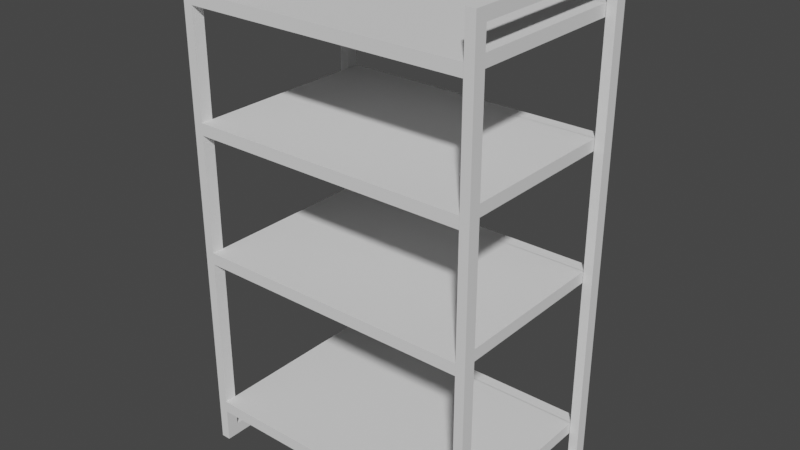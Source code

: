 # Source: tag_re.blend  (saved by Blender 2.91.10; exported with 4.5.12 LTS)
import bpy
from mathutils import Matrix  # noqa: F401  (used for matrix-valued properties, if any)

bpy.ops.wm.read_factory_settings(use_empty=True)
scene = bpy.context.scene
scene.name = 'Scene'

# ---- collections
col_collection = bpy.data.collections.new('Collection'); scene.collection.children.link(col_collection)

# ---- world
world_world = bpy.data.worlds.new('World'); scene.world = world_world
world_world.use_nodes = True; world_world.node_tree.nodes.clear()
_N = world_world.node_tree.nodes; _L = world_world.node_tree.links
n0 = _N.new('ShaderNodeOutputWorld'); n0.name = 'World Output'; n0.location = (300, 300)
n1 = _N.new('ShaderNodeBackground'); n1.name = 'Background'; n1.location = (10, 300)
n1.inputs[0].default_value = (0.05088, 0.05088, 0.05088, 1.0)
_L.new(n1.outputs[0], n0.inputs[0])
n0.is_active_output = True
world_world.color = (0.05088, 0.05088, 0.05088)
world_world.use_sun_shadow = False
world_world.sun_shadow_jitter_overblur = 0.0

# ---- meshes
me_cube = bpy.data.meshes.new('Cube')
me_cube.from_pydata([(1.248, 1.248, 1.248), (1.248, 1.248, -1.248), (1.248, -1.248, 1.248), (1.248, -1.248, -1.248), (-1.248, 1.248, 1.248), (-1.248, 1.248, -1.248), (-1.248, -1.248, 1.248), (-1.248, -1.248, -1.248), (1.248, 37.67, 1.248), (1.248, 37.67, -1.248), (-1.248, 37.67, 1.248), (-1.248, 37.67, -1.248), (1.248, 40.25, 1.248), (1.248, 40.25, -1.248), (-1.248, 40.25, 1.248), (-1.248, 40.25, -1.248), (1.248, -1.248, 98.57), (-1.248, -1.248, 98.57), (1.248, 1.248, 98.57), (-1.248, 1.248, 98.57), (-1.248, 37.67, 98.57), (1.248, 37.67, 98.57), (-1.248, 40.25, 98.57), (1.248, 40.25, 98.57), (1.248, -1.248, 98.57), (-1.248, -1.248, 98.57), (1.248, 1.248, 98.57), (-1.248, 1.248, 98.57), (-1.248, 37.67, 98.57), (1.248, 37.67, 98.57), (-1.248, 40.25, 98.57), (1.248, 40.25, 98.57), (1.248, -1.248, 101.0), (-1.248, -1.248, 101.0), (1.248, 1.248, 101.0), (-1.248, 1.248, 101.0), (-1.248, 37.67, 101.0), (1.248, 37.67, 101.0), (-1.248, 40.25, 101.0), (1.248, 40.25, 101.0), (-1.248, 37.74, 98.57), (1.248, 37.74, 98.57), (-1.248, 37.74, 101.0), (1.248, 37.74, 101.0)], [], [(0, 4, 19, 18), (5, 1, 3, 7), (3, 2, 6, 7), (1, 0, 2, 3), (5, 4, 10, 11), (7, 6, 4, 5), (11, 10, 14, 15), (4, 0, 8, 10), (1, 5, 11, 9), (0, 1, 9, 8), (15, 14, 12, 13), (12, 14, 22, 23), (9, 11, 15, 13), (8, 9, 13, 12), (8, 12, 23, 21), (14, 10, 20, 22), (10, 8, 21, 20), (6, 2, 16, 17), (4, 6, 17, 19), (2, 0, 18, 16), (17, 16, 24, 25), (18, 19, 27, 26), (20, 21, 29, 28), (22, 20, 28, 30), (16, 18, 26, 24), (19, 17, 25, 27), (23, 22, 30, 31), (21, 23, 31, 29), (27, 35, 42, 40), (28, 29, 37, 36), (34, 35, 33, 32), (36, 37, 39, 38), (25, 24, 32, 33), (31, 30, 38, 39), (27, 25, 33, 35), (32, 24, 31, 39), (30, 28, 36, 38), (41, 40, 42, 43), (26, 27, 40, 41), (35, 34, 43, 42)])
_uv = me_cube.uv_layers.new(name='UVMap')
_uv.uv.foreach_set('vector', [0.375, 0.0, 0.625, 0.0, 0.625, 0.0, 0.375, 0.0, 0.375, 0.25, 0.625, 0.25, 0.625, 0.5, 0.375, 0.5, 0.375, 0.5, 0.625, 0.5, 0.625, 0.75, 0.375, 0.75, 0.375, 0.75, 0.625, 0.75, 0.625, 1.0, 0.375, 1.0, 0.625, 0.75, 0.875, 0.75, 0.875, 0.75, 0.625, 0.75, 0.625, 0.5, 0.875, 0.5, 0.875, 0.75, 0.625, 0.75, 0.625, 0.75, 0.875, 0.75, 0.875, 0.75, 0.625, 0.75, 0.625, 0.0, 0.375, 0.0, 0.375, 0.0, 0.625, 0.0, 0.625, 0.25, 0.375, 0.25, 0.375, 0.25, 0.625, 0.25, 0.625, 0.75, 0.375, 0.75, 0.375, 0.75, 0.625, 0.75, 0.125, 0.5, 0.375, 0.5, 0.375, 0.75, 0.125, 0.75, 0.375, 0.75, 0.375, 0.5, 0.375, 0.5, 0.375, 0.75, 0.625, 0.25, 0.375, 0.25, 0.375, 0.25, 0.625, 0.25, 0.625, 0.75, 0.375, 0.75, 0.375, 0.75, 0.625, 0.75, 0.625, 0.75, 0.625, 0.75, 0.625, 0.75, 0.625, 0.75, 0.875, 0.75, 0.875, 0.75, 0.875, 0.75, 0.875, 0.75, 0.625, 0.0, 0.375, 0.0, 0.375, 0.0, 0.625, 0.0, 0.625, 0.75, 0.625, 0.5, 0.625, 0.5, 0.625, 0.75, 0.875, 0.75, 0.875, 0.5, 0.875, 0.5, 0.875, 0.75, 0.625, 1.0, 0.625, 0.75, 0.625, 0.75, 0.625, 1.0, 0.625, 0.75, 0.625, 0.5, 0.625, 0.5, 0.625, 0.75, 0.375, 0.0, 0.625, 0.0, 0.625, 0.0, 0.375, 0.0, 0.625, 0.0, 0.375, 0.0, 0.375, 0.0, 0.625, 0.0, 0.875, 0.75, 0.875, 0.75, 0.875, 0.75, 0.875, 0.75, 0.625, 1.0, 0.625, 0.75, 0.625, 0.75, 0.625, 1.0, 0.875, 0.75, 0.875, 0.5, 0.875, 0.5, 0.875, 0.75, 0.375, 0.75, 0.375, 0.5, 0.375, 0.5, 0.375, 0.75, 0.625, 0.75, 0.625, 0.75, 0.625, 0.75, 0.625, 0.75, 0.875, 0.75, 0.875, 0.75, 0.875, 0.75, 0.875, 0.75, 0.625, 0.0, 0.375, 0.0, 0.375, 0.0, 0.625, 0.0, 0.375, 0.0, 0.625, 0.0, 0.625, 0.25, 0.375, 0.25, 0.625, 0.0, 0.375, 0.0, 0.375, 0.0, 0.625, 0.0, 0.625, 0.75, 0.625, 0.5, 0.625, 0.5, 0.625, 0.75, 0.375, 0.75, 0.375, 0.5, 0.375, 0.5, 0.375, 0.75, 0.875, 0.75, 0.875, 0.5, 0.875, 0.5, 0.875, 0.75, 0.625, 0.5, 0.625, 0.5, 0.375, 0.75, 0.375, 0.75, 0.875, 0.75, 0.875, 0.75, 0.875, 0.75, 0.875, 0.75, 0.375, 0.0, 0.625, 0.0, 0.625, 0.0, 0.375, 0.0, 0.375, 0.0, 0.625, 0.0, 0.625, 0.0, 0.375, 0.0, 0.625, 0.0, 0.375, 0.0, 0.375, 0.0, 0.625, 0.0])
me_cube.use_remesh_fix_poles = True
me_cube.use_remesh_preserve_attributes = False
me_cube.use_mirror_vertex_groups = False
me_cube.update()
me_cube_003 = bpy.data.meshes.new('Cube.003')
me_cube_003.from_pydata([(1.248, 1.248, 1.248), (1.248, 1.248, -1.248), (1.248, -1.248, 1.248), (1.248, -1.248, -1.248), (-1.248, 1.248, 1.248), (-1.248, 1.248, -1.248), (-1.248, -1.248, 1.248), (-1.248, -1.248, -1.248), (1.248, 37.67, 1.248), (1.248, 37.67, -1.248), (-1.248, 37.67, 1.248), (-1.248, 37.67, -1.248), (1.248, 40.25, 1.248), (1.248, 40.25, -1.248), (-1.248, 40.25, 1.248), (-1.248, 40.25, -1.248), (1.248, -1.248, 98.57), (-1.248, -1.248, 98.57), (1.248, 1.248, 98.57), (-1.248, 1.248, 98.57), (-1.248, 37.67, 98.57), (1.248, 37.67, 98.57), (-1.248, 40.25, 98.57), (1.248, 40.25, 98.57), (1.248, -1.248, 98.57), (-1.248, -1.248, 98.57), (1.248, 1.248, 98.57), (-1.248, 1.248, 98.57), (-1.248, 37.67, 98.57), (1.248, 37.67, 98.57), (-1.248, 40.25, 98.57), (1.248, 40.25, 98.57), (1.248, -1.248, 101.0), (-1.248, -1.248, 101.0), (1.248, 1.248, 101.0), (-1.248, 1.248, 101.0), (-1.248, 37.67, 101.0), (1.248, 37.67, 101.0), (-1.248, 40.25, 101.0), (1.248, 40.25, 101.0), (-1.248, 37.74, 98.57), (1.248, 37.74, 98.57), (-1.248, 37.74, 101.0), (1.248, 37.74, 101.0)], [], [(0, 4, 19, 18), (5, 1, 3, 7), (3, 2, 6, 7), (1, 0, 2, 3), (5, 4, 10, 11), (7, 6, 4, 5), (11, 10, 14, 15), (4, 0, 8, 10), (1, 5, 11, 9), (0, 1, 9, 8), (15, 14, 12, 13), (12, 14, 22, 23), (9, 11, 15, 13), (8, 9, 13, 12), (8, 12, 23, 21), (14, 10, 20, 22), (10, 8, 21, 20), (6, 2, 16, 17), (4, 6, 17, 19), (2, 0, 18, 16), (17, 16, 24, 25), (18, 19, 27, 26), (20, 21, 29, 28), (22, 20, 28, 30), (16, 18, 26, 24), (19, 17, 25, 27), (23, 22, 30, 31), (21, 23, 31, 29), (27, 35, 42, 40), (28, 29, 37, 36), (34, 35, 33, 32), (36, 37, 39, 38), (25, 24, 32, 33), (29, 31, 39, 37), (31, 30, 38, 39), (27, 25, 33, 35), (24, 26, 34, 32), (30, 28, 36, 38), (41, 40, 42, 43), (26, 27, 40, 41), (35, 34, 43, 42), (34, 26, 41, 43)])
_uv = me_cube_003.uv_layers.new(name='UVMap')
_uv.uv.foreach_set('vector', [0.375, 0.0, 0.625, 0.0, 0.625, 0.0, 0.375, 0.0, 0.375, 0.25, 0.625, 0.25, 0.625, 0.5, 0.375, 0.5, 0.375, 0.5, 0.625, 0.5, 0.625, 0.75, 0.375, 0.75, 0.375, 0.75, 0.625, 0.75, 0.625, 1.0, 0.375, 1.0, 0.625, 0.75, 0.875, 0.75, 0.875, 0.75, 0.625, 0.75, 0.625, 0.5, 0.875, 0.5, 0.875, 0.75, 0.625, 0.75, 0.625, 0.75, 0.875, 0.75, 0.875, 0.75, 0.625, 0.75, 0.625, 0.0, 0.375, 0.0, 0.375, 0.0, 0.625, 0.0, 0.625, 0.25, 0.375, 0.25, 0.375, 0.25, 0.625, 0.25, 0.625, 0.75, 0.375, 0.75, 0.375, 0.75, 0.625, 0.75, 0.125, 0.5, 0.375, 0.5, 0.375, 0.75, 0.125, 0.75, 0.375, 0.75, 0.375, 0.5, 0.375, 0.5, 0.375, 0.75, 0.625, 0.25, 0.375, 0.25, 0.375, 0.25, 0.625, 0.25, 0.625, 0.75, 0.375, 0.75, 0.375, 0.75, 0.625, 0.75, 0.625, 0.75, 0.625, 0.75, 0.625, 0.75, 0.625, 0.75, 0.875, 0.75, 0.875, 0.75, 0.875, 0.75, 0.875, 0.75, 0.625, 0.0, 0.375, 0.0, 0.375, 0.0, 0.625, 0.0, 0.625, 0.75, 0.625, 0.5, 0.625, 0.5, 0.625, 0.75, 0.875, 0.75, 0.875, 0.5, 0.875, 0.5, 0.875, 0.75, 0.625, 1.0, 0.625, 0.75, 0.625, 0.75, 0.625, 1.0, 0.625, 0.75, 0.625, 0.5, 0.625, 0.5, 0.625, 0.75, 0.375, 0.0, 0.625, 0.0, 0.625, 0.0, 0.375, 0.0, 0.625, 0.0, 0.375, 0.0, 0.375, 0.0, 0.625, 0.0, 0.875, 0.75, 0.875, 0.75, 0.875, 0.75, 0.875, 0.75, 0.625, 1.0, 0.625, 0.75, 0.625, 0.75, 0.625, 1.0, 0.875, 0.75, 0.875, 0.5, 0.875, 0.5, 0.875, 0.75, 0.375, 0.75, 0.375, 0.5, 0.375, 0.5, 0.375, 0.75, 0.625, 0.75, 0.625, 0.75, 0.625, 0.75, 0.625, 0.75, 0.875, 0.75, 0.875, 0.75, 0.875, 0.75, 0.875, 0.75, 0.625, 0.0, 0.375, 0.0, 0.375, 0.0, 0.625, 0.0, 0.375, 0.0, 0.625, 0.0, 0.625, 0.25, 0.375, 0.25, 0.625, 0.0, 0.375, 0.0, 0.375, 0.0, 0.625, 0.0, 0.625, 0.75, 0.625, 0.5, 0.625, 0.5, 0.625, 0.75, 0.625, 0.75, 0.625, 0.75, 0.625, 0.75, 0.625, 0.75, 0.375, 0.75, 0.375, 0.5, 0.375, 0.5, 0.375, 0.75, 0.875, 0.75, 0.875, 0.5, 0.875, 0.5, 0.875, 0.75, 0.625, 1.0, 0.625, 0.75, 0.625, 0.75, 0.625, 1.0, 0.875, 0.75, 0.875, 0.75, 0.875, 0.75, 0.875, 0.75, 0.375, 0.0, 0.625, 0.0, 0.625, 0.0, 0.375, 0.0, 0.375, 0.0, 0.625, 0.0, 0.625, 0.0, 0.375, 0.0, 0.625, 0.0, 0.375, 0.0, 0.375, 0.0, 0.625, 0.0, 0.625, 0.75, 0.625, 0.75, 0.625, 0.75, 0.625, 0.75])
me_cube_003.use_remesh_fix_poles = True
me_cube_003.use_remesh_preserve_attributes = False
me_cube_003.use_mirror_vertex_groups = False
me_cube_003.update()
me_cube_004 = bpy.data.meshes.new('Cube.004')
me_cube_004.from_pydata([(1.248, -1.248, 98.57), (1.248, 1.248, 98.57), (1.248, 37.67, 98.57), (1.248, 40.25, 98.57), (1.248, -1.248, 101.0), (1.248, 1.248, 101.0), (1.248, 37.67, 101.0), (1.248, 40.25, 101.0), (1.248, 37.74, 98.57), (1.248, 37.74, 101.0), (75.71, 1.248, 98.57), (75.71, -1.248, 98.57), (75.71, 37.67, 98.57), (75.71, 40.25, 98.57), (75.71, 1.248, 101.0), (75.71, -1.248, 101.0), (75.71, 37.67, 101.0), (75.71, 40.25, 101.0), (75.71, 37.74, 101.0), (75.71, 37.74, 98.57)], [], [(1, 8, 19, 10), (5, 4, 15, 14), (12, 13, 17, 16), (11, 10, 14, 15), (14, 10, 19, 18), (4, 0, 11, 15), (2, 3, 13, 12), (9, 5, 14, 18), (0, 1, 10, 11), (7, 6, 16, 17), (3, 7, 17, 13), (4, 7, 3, 0)])
_uv = me_cube_004.uv_layers.new(name='UVMap')
_uv.uv.foreach_set('vector', [0.375, 0.0, 0.375, 0.0, 0.375, 0.0, 0.375, 0.0, 0.375, 0.0, 0.375, 0.25, 0.375, 0.25, 0.375, 0.0, 0.625, 0.75, 0.625, 0.75, 0.625, 0.75, 0.625, 0.75, 0.625, 1.0, 0.625, 0.75, 0.625, 0.75, 0.625, 1.0, 0.625, 0.75, 0.625, 0.75, 0.625, 0.75, 0.625, 0.75, 0.625, 0.5, 0.625, 0.5, 0.625, 0.5, 0.625, 0.5, 0.625, 0.75, 0.625, 0.75, 0.625, 0.75, 0.625, 0.75, 0.375, 0.0, 0.375, 0.0, 0.375, 0.0, 0.375, 0.0, 0.625, 1.0, 0.625, 0.75, 0.625, 0.75, 0.625, 1.0, 0.375, 0.0, 0.375, 0.0, 0.375, 0.0, 0.375, 0.0, 0.375, 0.75, 0.375, 0.75, 0.375, 0.75, 0.375, 0.75, 0.625, 0.5, 0.375, 0.75, 0.375, 0.75, 0.625, 0.5])
me_cube_004.use_remesh_fix_poles = True
me_cube_004.use_remesh_preserve_attributes = False
me_cube_004.use_mirror_vertex_groups = False
me_cube_004.update()
me_cube_005 = bpy.data.meshes.new('Cube.005')
me_cube_005.from_pydata([(1.248, -1.248, 98.57), (1.248, 1.248, 98.57), (1.248, 37.67, 98.57), (1.248, 40.25, 98.57), (1.248, -1.248, 101.0), (1.248, 1.248, 101.0), (1.248, 37.67, 101.0), (1.248, 40.25, 101.0), (1.248, 37.74, 98.57), (1.248, 37.74, 101.0), (75.71, 1.248, 98.57), (75.71, -1.248, 98.57), (75.71, 37.67, 98.57), (75.71, 40.25, 98.57), (75.71, 1.248, 101.0), (75.71, -1.248, 101.0), (75.71, 37.67, 101.0), (75.71, 40.25, 101.0), (75.71, 37.74, 101.0), (75.71, 37.74, 98.57)], [], [(1, 8, 19, 10), (5, 4, 15, 14), (12, 13, 17, 16), (11, 10, 14, 15), (14, 10, 19, 18), (4, 0, 11, 15), (2, 3, 13, 12), (9, 5, 14, 18), (0, 1, 10, 11), (7, 6, 16, 17), (3, 7, 17, 13), (4, 7, 3, 0)])
_uv = me_cube_005.uv_layers.new(name='UVMap')
_uv.uv.foreach_set('vector', [0.375, 0.0, 0.375, 0.0, 0.375, 0.0, 0.375, 0.0, 0.375, 0.0, 0.375, 0.25, 0.375, 0.25, 0.375, 0.0, 0.625, 0.75, 0.625, 0.75, 0.625, 0.75, 0.625, 0.75, 0.625, 1.0, 0.625, 0.75, 0.625, 0.75, 0.625, 1.0, 0.625, 0.75, 0.625, 0.75, 0.625, 0.75, 0.625, 0.75, 0.625, 0.5, 0.625, 0.5, 0.625, 0.5, 0.625, 0.5, 0.625, 0.75, 0.625, 0.75, 0.625, 0.75, 0.625, 0.75, 0.375, 0.0, 0.375, 0.0, 0.375, 0.0, 0.375, 0.0, 0.625, 1.0, 0.625, 0.75, 0.625, 0.75, 0.625, 1.0, 0.375, 0.0, 0.375, 0.0, 0.375, 0.0, 0.375, 0.0, 0.375, 0.75, 0.375, 0.75, 0.375, 0.75, 0.375, 0.75, 0.625, 0.5, 0.375, 0.75, 0.375, 0.75, 0.625, 0.5])
me_cube_005.use_remesh_fix_poles = True
me_cube_005.use_remesh_preserve_attributes = False
me_cube_005.use_mirror_vertex_groups = False
me_cube_005.update()
me_cube_006 = bpy.data.meshes.new('Cube.006')
me_cube_006.from_pydata([(1.248, -1.248, 98.57), (1.248, 1.248, 98.57), (1.248, 37.67, 98.57), (1.248, 40.25, 98.57), (1.248, -1.248, 101.0), (1.248, 1.248, 101.0), (1.248, 37.67, 101.0), (1.248, 40.25, 101.0), (1.248, 37.74, 98.57), (1.248, 37.74, 101.0), (75.71, 1.248, 98.57), (75.71, -1.248, 98.57), (75.71, 37.67, 98.57), (75.71, 40.25, 98.57), (75.71, 1.248, 101.0), (75.71, -1.248, 101.0), (75.71, 37.67, 101.0), (75.71, 40.25, 101.0), (75.71, 37.74, 101.0), (75.71, 37.74, 98.57)], [], [(1, 8, 19, 10), (5, 4, 15, 14), (12, 13, 17, 16), (11, 10, 14, 15), (14, 10, 19, 18), (4, 0, 11, 15), (2, 3, 13, 12), (9, 5, 14, 18), (0, 1, 10, 11), (7, 6, 16, 17), (3, 7, 17, 13), (4, 7, 3, 0)])
_uv = me_cube_006.uv_layers.new(name='UVMap')
_uv.uv.foreach_set('vector', [0.375, 0.0, 0.375, 0.0, 0.375, 0.0, 0.375, 0.0, 0.375, 0.0, 0.375, 0.25, 0.375, 0.25, 0.375, 0.0, 0.625, 0.75, 0.625, 0.75, 0.625, 0.75, 0.625, 0.75, 0.625, 1.0, 0.625, 0.75, 0.625, 0.75, 0.625, 1.0, 0.625, 0.75, 0.625, 0.75, 0.625, 0.75, 0.625, 0.75, 0.625, 0.5, 0.625, 0.5, 0.625, 0.5, 0.625, 0.5, 0.625, 0.75, 0.625, 0.75, 0.625, 0.75, 0.625, 0.75, 0.375, 0.0, 0.375, 0.0, 0.375, 0.0, 0.375, 0.0, 0.625, 1.0, 0.625, 0.75, 0.625, 0.75, 0.625, 1.0, 0.375, 0.0, 0.375, 0.0, 0.375, 0.0, 0.375, 0.0, 0.375, 0.75, 0.375, 0.75, 0.375, 0.75, 0.375, 0.75, 0.625, 0.5, 0.375, 0.75, 0.375, 0.75, 0.625, 0.5])
me_cube_006.use_remesh_fix_poles = True
me_cube_006.use_remesh_preserve_attributes = False
me_cube_006.use_mirror_vertex_groups = False
me_cube_006.update()
me_cube_007 = bpy.data.meshes.new('Cube.007')
me_cube_007.from_pydata([(1.248, -1.248, 98.57), (1.248, 1.248, 98.57), (1.248, 37.67, 98.57), (1.248, 40.25, 98.57), (1.248, -1.248, 101.0), (1.248, 1.248, 101.0), (1.248, 37.67, 101.0), (1.248, 40.25, 101.0), (1.248, 37.74, 98.57), (1.248, 37.74, 101.0), (75.71, 1.248, 98.57), (75.71, -1.248, 98.57), (75.71, 37.67, 98.57), (75.71, 40.25, 98.57), (75.71, 1.248, 101.0), (75.71, -1.248, 101.0), (75.71, 37.67, 101.0), (75.71, 40.25, 101.0), (75.71, 37.74, 101.0), (75.71, 37.74, 98.57)], [], [(1, 8, 19, 10), (5, 4, 15, 14), (12, 13, 17, 16), (11, 10, 14, 15), (14, 10, 19, 18), (4, 0, 11, 15), (2, 3, 13, 12), (9, 5, 14, 18), (0, 1, 10, 11), (7, 6, 16, 17), (3, 7, 17, 13), (4, 7, 3, 0)])
_uv = me_cube_007.uv_layers.new(name='UVMap')
_uv.uv.foreach_set('vector', [0.375, 0.0, 0.375, 0.0, 0.375, 0.0, 0.375, 0.0, 0.375, 0.0, 0.375, 0.25, 0.375, 0.25, 0.375, 0.0, 0.625, 0.75, 0.625, 0.75, 0.625, 0.75, 0.625, 0.75, 0.625, 1.0, 0.625, 0.75, 0.625, 0.75, 0.625, 1.0, 0.625, 0.75, 0.625, 0.75, 0.625, 0.75, 0.625, 0.75, 0.625, 0.5, 0.625, 0.5, 0.625, 0.5, 0.625, 0.5, 0.625, 0.75, 0.625, 0.75, 0.625, 0.75, 0.625, 0.75, 0.375, 0.0, 0.375, 0.0, 0.375, 0.0, 0.375, 0.0, 0.625, 1.0, 0.625, 0.75, 0.625, 0.75, 0.625, 1.0, 0.375, 0.0, 0.375, 0.0, 0.375, 0.0, 0.375, 0.0, 0.375, 0.75, 0.375, 0.75, 0.375, 0.75, 0.375, 0.75, 0.625, 0.5, 0.375, 0.75, 0.375, 0.75, 0.625, 0.5])
me_cube_007.use_remesh_fix_poles = True
me_cube_007.use_remesh_preserve_attributes = False
me_cube_007.use_mirror_vertex_groups = False
me_cube_007.update()

# ---- objects
ob_cube = bpy.data.objects.new('Cube', me_cube)
ob_cube_001 = bpy.data.objects.new('Cube.001', me_cube_003)
ob_cube_002 = bpy.data.objects.new('Cube.002', me_cube_004)
ob_cube_003 = bpy.data.objects.new('Cube.003', me_cube_005)
ob_cube_004 = bpy.data.objects.new('Cube.004', me_cube_006)
ob_cube_005 = bpy.data.objects.new('Cube.005', me_cube_007)

# ---- transforms, parenting, visibility, modifiers, constraints
ob_cube.location = (0.2307, 0.0, 0.0)
ob_cube.scale = (0.06136, 0.07933, 0.07933)
ob_cube.lineart.crease_threshold = 0.0
ob_cube_001.location = (4.957, 0.0, 0.0)
ob_cube_001.scale = (0.06136, 0.07933, 0.07933)
ob_cube_001.lineart.crease_threshold = 0.0
ob_cube_002.location = (0.2307, 0.0, -0.6332)
ob_cube_002.scale = (0.06136, 0.07933, 0.07933)
ob_cube_002.lineart.crease_threshold = 0.0
ob_cube_003.location = (0.2307, 0.0, -4.635)
ob_cube_003.scale = (0.06136, 0.07933, 0.07933)
ob_cube_003.lineart.crease_threshold = 0.0
ob_cube_004.location = (0.2307, 0.0, -2.534)
ob_cube_004.scale = (0.06136, 0.07933, 0.07933)
ob_cube_004.lineart.crease_threshold = 0.0
ob_cube_005.location = (0.2307, 0.0, -7.369)
ob_cube_005.scale = (0.06136, 0.07933, 0.07933)
ob_cube_005.lineart.crease_threshold = 0.0

# ---- collection membership
col_collection.objects.link(ob_cube)
col_collection.objects.link(ob_cube_001)
col_collection.objects.link(ob_cube_002)
col_collection.objects.link(ob_cube_003)
col_collection.objects.link(ob_cube_004)
col_collection.objects.link(ob_cube_005)

# ---- scene / render settings (as saved in the file)
scene.frame_start = 1; scene.frame_end = 250; scene.frame_set(1)
scene.render.engine = 'BLENDER_EEVEE_NEXT'
scene.cycles.use_denoising = False
scene.cycles.samples = 128
scene.cycles.sampling_pattern = 'TABULATED_SOBOL'
scene.cycles.use_adaptive_sampling = False
scene.cycles.use_light_tree = False
scene.view_settings.view_transform = 'Filmic'
bpy.context.view_layer.update()

# ---- added for rendering (the .blend has no active camera and no usable light): camera, sun
cam_auto = bpy.data.cameras.new('AutoCamera')
cam_auto.lens = 50.0
cam_auto.sensor_width = 36.0
cam_auto.clip_end = 1000.0
ob_auto_camera = bpy.data.objects.new('AutoCamera', cam_auto)
scene.collection.objects.link(ob_auto_camera)
ob_auto_camera.location = (11.8665, -9.58021, 11.3749)
ob_auto_camera.rotation_euler = (1.09748, -7.21219e-08, 0.694738)
scene.camera = ob_auto_camera
light_auto_sun = bpy.data.lights.new('AutoSun', 'SUN')
light_auto_sun.energy = 3.0
light_auto_sun.angle = 0.0523599
ob_auto_sun = bpy.data.objects.new('AutoSun', light_auto_sun)
scene.collection.objects.link(ob_auto_sun)
ob_auto_sun.rotation_euler = (0.872665, 0.174533, 0.523599)
bpy.context.view_layer.update()
